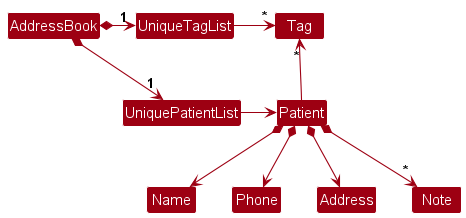

The diagram above was rendered by PlantUML. Its source (embedded in the PNG):
@startuml
!include style.puml
skinparam arrowThickness 1.1
skinparam arrowColor MODEL_COLOR
skinparam classBackgroundColor MODEL_COLOR

AddressBook *-right-> "1" UniquePatientList
AddressBook *-right-> "1" UniqueTagList
UniqueTagList -[hidden]down- UniquePatientList
UniqueTagList -[hidden]down- UniquePatientList

UniqueTagList -right-> "*" Tag
UniquePatientList -right-> Patient

Patient -up-> "*" Tag

Patient *--> Name
Patient *--> Phone
Patient *--> Address
Patient *--> "*" Note
@enduml